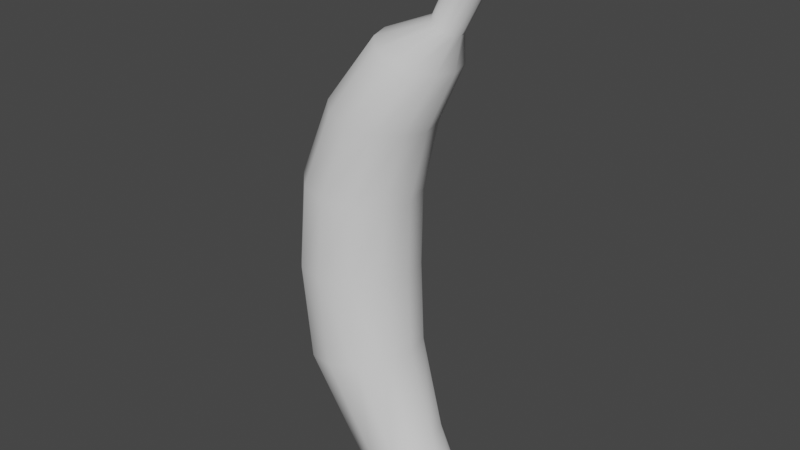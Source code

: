 # Source: BANANA.blend  (saved by Blender 2.82.7; exported with 4.5.12 LTS)
import bpy
from mathutils import Matrix  # noqa: F401  (used for matrix-valued properties, if any)

bpy.ops.wm.read_factory_settings(use_empty=True)
scene = bpy.context.scene
scene.name = 'Scene'

# ---- collections
col_collection = bpy.data.collections.new('Collection'); scene.collection.children.link(col_collection)

# ---- world
world_world = bpy.data.worlds.new('World'); scene.world = world_world
world_world.use_nodes = True; world_world.node_tree.nodes.clear()
_N = world_world.node_tree.nodes; _L = world_world.node_tree.links
n0 = _N.new('ShaderNodeOutputWorld'); n0.name = 'World Output'; n0.location = (300, 300)
n1 = _N.new('ShaderNodeBackground'); n1.name = 'Background'; n1.location = (10, 300)
n1.inputs[0].default_value = (0.05088, 0.05088, 0.05088, 1.0)
_L.new(n1.outputs[0], n0.inputs[0])
n0.is_active_output = True
world_world.color = (0.05088, 0.05088, 0.05088)
world_world.use_sun_shadow = False
world_world.sun_shadow_jitter_overblur = 0.0

# ---- meshes
me_cylinder = bpy.data.meshes.new('Cylinder')
me_cylinder.from_pydata([(0.08165, 0.961, -0.8095), (-0.04083, 1.0, 0.7414), (0.5557, 0.8323, -0.731), (0.4592, 0.866, 0.7414), (0.9028, 0.4805, -0.6736), (0.8252, 0.5, 0.7414), (1.03, -9.311e-08, -0.6525), (0.9592, -8.97e-09, 0.7414), (0.9028, -0.4805, -0.6736), (0.8252, -0.5, 0.7414), (0.5557, -0.8323, -0.731), (0.4592, -0.866, 0.7414), (0.08165, -0.961, -0.8095), (-0.04083, -1.0, 0.7414), (-0.3924, -0.8323, -0.8879), (-0.5408, -0.866, 0.7414), (-0.7395, -0.4805, -0.9454), (-0.9069, -0.5, 0.7414), (-0.8665, -4.557e-07, -0.9664), (-1.041, -4.302e-07, 0.7414), (-0.7395, 0.4805, -0.9454), (-0.9069, 0.5, 0.7414), (-0.3924, 0.8323, -0.8879), (-0.5408, 0.866, 0.7414), (0.5187, 0.8314, 2.097), (0.04083, 0.9601, 2.143), (0.8685, 0.48, 2.064), (0.9965, 6.815e-09, 2.052), (0.8685, -0.48, 2.064), (0.5187, -0.8314, 2.097), (0.04083, -0.9601, 2.143), (-0.437, -0.8314, 2.189), (-0.7868, -0.48, 2.222), (-0.9149, -4.221e-07, 2.235), (-0.7868, 0.48, 2.222), (-0.437, 0.8314, 2.189), (0.8846, 0.7368, 3.359), (0.4654, 0.8508, 3.431), (1.191, 0.4254, 3.306), (1.304, 1.885e-08, 3.287), (1.191, -0.4254, 3.306), (0.8846, -0.7368, 3.359), (0.4654, -0.8508, 3.431), (0.0462, -0.7368, 3.504), (-0.2607, -0.4254, 3.556), (-0.373, -3.783e-07, 3.576), (-0.2607, 0.4254, 3.556), (0.0462, 0.7368, 3.504), (1.476, 0.5882, 4.418), (1.152, 0.6792, 4.518), (1.714, 0.3396, 4.345), (1.801, -1.51e-08, 4.318), (1.714, -0.3396, 4.345), (1.476, -0.5882, 4.418), (1.152, -0.6792, 4.518), (0.827, -0.5882, 4.618), (0.5894, -0.3396, 4.691), (0.5025, -3.55e-07, 4.718), (0.5894, 0.3396, 4.691), (0.827, 0.5882, 4.618), (1.768, 0.2225, 4.925), (1.654, 0.2569, 4.984), (1.851, 0.1285, 4.881), (1.882, 2.268e-09, 4.866), (1.851, -0.1285, 4.881), (1.768, -0.2225, 4.925), (1.654, -0.2569, 4.984), (1.54, -0.2225, 5.043), (1.456, -0.1285, 5.086), (1.426, -1.378e-07, 5.102), (1.456, 0.1285, 5.086), (1.54, 0.2225, 5.043), (2.406, 0.2479, 6.123), (2.279, 0.2863, 6.189), (2.499, 0.1431, 6.074), (2.533, 7.549e-08, 6.057), (2.499, -0.1431, 6.074), (2.406, -0.2479, 6.123), (2.279, -0.2863, 6.189), (2.152, -0.2479, 6.254), (2.059, -0.1431, 6.303), (2.025, -8.053e-08, 6.32), (2.059, 0.1431, 6.303), (2.152, 0.2479, 6.254), (2.457, 0.3259, 6.238), (2.29, 0.3763, 6.325), (2.58, 0.1882, 6.174), (2.624, 1.15e-07, 6.151), (2.58, -0.1882, 6.174), (2.457, -0.3259, 6.238), (2.29, -0.3763, 6.325), (2.123, -0.3259, 6.411), (2.001, -0.1882, 6.475), (1.956, -9.01e-08, 6.498), (2.001, 0.1882, 6.475), (2.123, 0.3259, 6.411), (0.7938, 0.7482, -2.428), (1.145, 0.6479, -2.298), (1.401, 0.3741, -2.203), (1.495, -1.765e-07, -2.168), (1.401, -0.3741, -2.203), (1.145, -0.6479, -2.298), (0.7938, -0.7482, -2.428), (0.4431, -0.6479, -2.558), (0.1863, -0.3741, -2.653), (0.09233, -4.218e-07, -2.688), (0.1863, 0.3741, -2.653), (0.4431, 0.6479, -2.558), (1.648, 0.4178, -3.132), (1.844, 0.3618, -3.059), (1.988, 0.2089, -3.006), (2.04, -3.027e-07, -2.987), (1.988, -0.2089, -3.006), (1.844, -0.3618, -3.059), (1.648, -0.4178, -3.132), (1.453, -0.3618, -3.205), (1.309, -0.2089, -3.258), (1.257, -4.397e-07, -3.277), (1.309, 0.2089, -3.258), (1.453, 0.3618, -3.205), (1.971, -3.533e-07, -3.295)], [], [(0, 1, 3, 2), (2, 3, 5, 4), (4, 5, 7, 6), (6, 7, 9, 8), (8, 9, 11, 10), (10, 11, 13, 12), (12, 13, 15, 14), (14, 15, 17, 16), (16, 17, 19, 18), (18, 19, 21, 20), (11, 9, 28, 29), (20, 21, 23, 22), (22, 23, 1, 0), (4, 6, 99, 98), (30, 29, 41, 42), (9, 7, 27, 28), (1, 23, 35, 25), (3, 1, 25, 24), (7, 5, 26, 27), (23, 21, 34, 35), (5, 3, 24, 26), (21, 19, 33, 34), (19, 17, 32, 33), (17, 15, 31, 32), (15, 13, 30, 31), (13, 11, 29, 30), (42, 41, 53, 54), (27, 26, 38, 39), (34, 33, 45, 46), (31, 30, 42, 43), (28, 27, 39, 40), (35, 34, 46, 47), (24, 25, 37, 36), (32, 31, 43, 44), (29, 28, 40, 41), (25, 35, 47, 37), (26, 24, 36, 38), (33, 32, 44, 45), (57, 56, 68, 69), (39, 38, 50, 51), (46, 45, 57, 58), (43, 42, 54, 55), (40, 39, 51, 52), (47, 46, 58, 59), (36, 37, 49, 48), (44, 43, 55, 56), (41, 40, 52, 53), (37, 47, 59, 49), (38, 36, 48, 50), (45, 44, 56, 57), (62, 60, 72, 74), (54, 53, 65, 66), (51, 50, 62, 63), (58, 57, 69, 70), (55, 54, 66, 67), (52, 51, 63, 64), (59, 58, 70, 71), (48, 49, 61, 60), (56, 55, 67, 68), (53, 52, 64, 65), (49, 59, 71, 61), (50, 48, 60, 62), (73, 83, 95, 85), (69, 68, 80, 81), (66, 65, 77, 78), (63, 62, 74, 75), (70, 69, 81, 82), (67, 66, 78, 79), (64, 63, 75, 76), (71, 70, 82, 83), (60, 61, 73, 72), (68, 67, 79, 80), (65, 64, 76, 77), (61, 71, 83, 73), (84, 85, 95, 94, 93, 92, 91, 90, 89, 88, 87, 86), (74, 72, 84, 86), (81, 80, 92, 93), (78, 77, 89, 90), (75, 74, 86, 87), (82, 81, 93, 94), (79, 78, 90, 91), (76, 75, 87, 88), (83, 82, 94, 95), (72, 73, 85, 84), (80, 79, 91, 92), (77, 76, 88, 89), (100, 101, 113, 112), (20, 22, 107, 106), (2, 4, 98, 97), (18, 20, 106, 105), (16, 18, 105, 104), (14, 16, 104, 103), (12, 14, 103, 102), (10, 12, 102, 101), (8, 10, 101, 100), (6, 8, 100, 99), (22, 0, 96, 107), (0, 2, 97, 96), (115, 116, 120), (107, 96, 108, 119), (97, 98, 110, 109), (104, 105, 117, 116), (101, 102, 114, 113), (98, 99, 111, 110), (105, 106, 118, 117), (102, 103, 115, 114), (99, 100, 112, 111), (106, 107, 119, 118), (96, 97, 109, 108), (103, 104, 116, 115), (112, 113, 120), (119, 108, 120), (109, 110, 120), (116, 117, 120), (113, 114, 120), (110, 111, 120), (117, 118, 120), (114, 115, 120), (111, 112, 120), (118, 119, 120), (108, 109, 120)])
me_cylinder.polygons.foreach_set('use_smooth', [True] * 121)
_uv = me_cylinder.uv_layers.new(name='UVMap')
_uv.uv.foreach_set('vector', [0.1819, 0.6753, 0.1731, 0.5178, 0.2269, 0.5176, 0.2329, 0.6717, 0.2329, 0.6717, 0.2269, 0.5176, 0.2815, 0.5174, 0.2856, 0.6697, 0.2856, 0.6697, 0.2815, 0.5174, 0.3371, 0.517, 0.3388, 0.6681, 0.6971, 0.3315, 0.6954, 0.483, 0.6397, 0.4826, 0.6437, 0.3299, 0.6437, 0.3299, 0.6397, 0.4826, 0.5849, 0.4824, 0.591, 0.3278, 0.591, 0.3278, 0.5849, 0.4824, 0.531, 0.4821, 0.5398, 0.3243, 0.5398, 0.3243, 0.531, 0.4821, 0.4777, 0.4816, 0.49, 0.3183, 0.49, 0.3183, 0.4777, 0.4816, 0.4238, 0.4807, 0.4404, 0.309, 0.4404, 0.309, 0.4238, 0.4807, 0.3684, 0.4794, 0.3909, 0.2962, 0.0333, 0.7033, 0.01092, 0.5205, 0.06615, 0.5192, 0.08272, 0.6905, 0.5849, 0.4824, 0.6397, 0.4826, 0.6398, 0.6261, 0.5865, 0.6261, 0.08272, 0.6905, 0.06615, 0.5192, 0.1199, 0.5183, 0.1322, 0.6813, 0.1322, 0.6813, 0.1199, 0.5183, 0.1731, 0.5178, 0.1819, 0.6753, 0.2856, 0.6697, 0.3388, 0.6681, 0.347, 0.8392, 0.3055, 0.8389, 0.5346, 0.6266, 0.5865, 0.6261, 0.607, 0.7631, 0.562, 0.7622, 0.6397, 0.4826, 0.6954, 0.483, 0.6939, 0.6254, 0.6398, 0.6261, 0.1731, 0.5178, 0.1199, 0.5183, 0.126, 0.3716, 0.1767, 0.3737, 0.2269, 0.5176, 0.1731, 0.5178, 0.1767, 0.3737, 0.2285, 0.3742, 0.3371, 0.517, 0.2815, 0.5174, 0.2817, 0.3743, 0.3356, 0.3749, 0.1199, 0.5183, 0.06615, 0.5192, 0.07519, 0.367, 0.126, 0.3716, 0.2815, 0.5174, 0.2269, 0.5176, 0.2285, 0.3742, 0.2817, 0.3743, 0.06615, 0.5192, 0.01092, 0.5205, 0.02308, 0.3588, 0.07519, 0.367, 0.3684, 0.4794, 0.4238, 0.4807, 0.4329, 0.6333, 0.3806, 0.6416, 0.4238, 0.4807, 0.4777, 0.4816, 0.4838, 0.6287, 0.4329, 0.6333, 0.4777, 0.4816, 0.531, 0.4821, 0.5346, 0.6266, 0.4838, 0.6287, 0.531, 0.4821, 0.5849, 0.4824, 0.5865, 0.6261, 0.5346, 0.6266, 0.562, 0.7622, 0.607, 0.7631, 0.636, 0.8771, 0.6045, 0.8762, 0.3356, 0.3749, 0.2817, 0.3743, 0.295, 0.2358, 0.3427, 0.2362, 0.07519, 0.367, 0.02308, 0.3588, 0.07232, 0.2107, 0.1158, 0.2269, 0.4838, 0.6287, 0.5346, 0.6266, 0.562, 0.7622, 0.5178, 0.7649, 0.6398, 0.6261, 0.6939, 0.6254, 0.701, 0.7645, 0.6532, 0.7648, 0.126, 0.3716, 0.07519, 0.367, 0.1158, 0.2269, 0.1599, 0.2357, 0.2285, 0.3742, 0.1767, 0.3737, 0.204, 0.2385, 0.2489, 0.2375, 0.4329, 0.6333, 0.4838, 0.6287, 0.5178, 0.7649, 0.4736, 0.7738, 0.5865, 0.6261, 0.6398, 0.6261, 0.6532, 0.7648, 0.607, 0.7631, 0.1767, 0.3737, 0.126, 0.3716, 0.1599, 0.2357, 0.204, 0.2385, 0.2817, 0.3743, 0.2285, 0.3742, 0.2489, 0.2375, 0.295, 0.2358, 0.3806, 0.6416, 0.4329, 0.6333, 0.4736, 0.7738, 0.43, 0.79, 0.5143, 0.9179, 0.543, 0.8946, 0.6179, 0.9596, 0.6091, 0.9709, 0.3427, 0.2362, 0.295, 0.2358, 0.3107, 0.1194, 0.347, 0.1137, 0.1158, 0.2269, 0.07232, 0.2107, 0.1565, 0.08315, 0.1851, 0.1064, 0.5178, 0.7649, 0.562, 0.7622, 0.6045, 0.8762, 0.5734, 0.8814, 0.6532, 0.7648, 0.701, 0.7645, 0.7053, 0.8872, 0.6689, 0.8816, 0.1599, 0.2357, 0.1158, 0.2269, 0.1851, 0.1064, 0.2154, 0.1195, 0.2489, 0.2375, 0.204, 0.2385, 0.2464, 0.1247, 0.2779, 0.1239, 0.4736, 0.7738, 0.5178, 0.7649, 0.5734, 0.8814, 0.543, 0.8946, 0.607, 0.7631, 0.6532, 0.7648, 0.6689, 0.8816, 0.636, 0.8771, 0.204, 0.2385, 0.1599, 0.2357, 0.2154, 0.1195, 0.2464, 0.1247, 0.295, 0.2358, 0.2489, 0.2375, 0.2779, 0.1239, 0.3107, 0.1194, 0.43, 0.79, 0.4736, 0.7738, 0.543, 0.8946, 0.5143, 0.9179, 0.9363, 0.5806, 0.936, 0.5947, 0.7863, 0.5913, 0.7879, 0.575, 0.6045, 0.8762, 0.636, 0.8771, 0.6574, 0.9445, 0.6429, 0.9465, 0.347, 0.1137, 0.3107, 0.1194, 0.3143, 0.05585, 0.3292, 0.05282, 0.1851, 0.1064, 0.1565, 0.08315, 0.251, 0.03025, 0.2598, 0.04149, 0.5734, 0.8814, 0.6045, 0.8762, 0.6429, 0.9465, 0.6295, 0.9514, 0.6689, 0.8816, 0.7053, 0.8872, 0.6875, 0.9483, 0.6725, 0.9452, 0.2154, 0.1195, 0.1851, 0.1064, 0.2598, 0.04149, 0.2713, 0.04965, 0.2779, 0.1239, 0.2464, 0.1247, 0.2847, 0.05462, 0.2992, 0.05656, 0.543, 0.8946, 0.5734, 0.8814, 0.6295, 0.9514, 0.6179, 0.9596, 0.636, 0.8771, 0.6689, 0.8816, 0.6725, 0.9452, 0.6574, 0.9445, 0.2464, 0.1247, 0.2154, 0.1195, 0.2713, 0.04965, 0.2847, 0.05462, 0.3107, 0.1194, 0.2779, 0.1239, 0.2992, 0.05656, 0.3143, 0.05585, 0.7853, 0.6081, 0.7852, 0.6252, 0.7668, 0.6296, 0.7686, 0.6118, 0.941, 0.3368, 0.9404, 0.3512, 0.7904, 0.3452, 0.7938, 0.3294, 0.9399, 0.3787, 0.94, 0.3926, 0.7906, 0.3962, 0.7894, 0.3794, 0.9369, 0.5662, 0.9363, 0.5806, 0.7879, 0.575, 0.79, 0.5594, 0.9363, 0.6363, 0.9369, 0.65, 0.7903, 0.6582, 0.7867, 0.6423, 0.94, 0.3649, 0.9399, 0.3787, 0.7894, 0.3794, 0.7891, 0.3622, 0.9404, 0.4065, 0.941, 0.4206, 0.7945, 0.4282, 0.7924, 0.4126, 0.9359, 0.6225, 0.9363, 0.6363, 0.7867, 0.6423, 0.7852, 0.6252, 0.936, 0.5947, 0.9358, 0.6087, 0.7853, 0.6081, 0.7863, 0.5913, 0.9404, 0.3512, 0.94, 0.3649, 0.7891, 0.3622, 0.7904, 0.3452, 0.94, 0.3926, 0.9404, 0.4065, 0.7924, 0.4126, 0.7906, 0.3962, 0.9358, 0.6087, 0.9359, 0.6225, 0.7852, 0.6252, 0.7853, 0.6081, 0.836, 0.8571, 0.8254, 0.8388, 0.8254, 0.8176, 0.836, 0.7993, 0.8543, 0.7887, 0.8755, 0.7887, 0.8938, 0.7993, 0.9044, 0.8176, 0.9044, 0.8388, 0.8938, 0.8571, 0.8755, 0.8677, 0.8543, 0.8677, 0.7879, 0.575, 0.7863, 0.5913, 0.7713, 0.5939, 0.7741, 0.5754, 0.7938, 0.3294, 0.7904, 0.3452, 0.771, 0.3396, 0.7765, 0.3205, 0.7894, 0.3794, 0.7906, 0.3962, 0.7755, 0.3937, 0.7727, 0.3758, 0.79, 0.5594, 0.7879, 0.575, 0.7741, 0.5754, 0.7774, 0.5565, 0.7867, 0.6423, 0.7903, 0.6582, 0.773, 0.6673, 0.7673, 0.6481, 0.7891, 0.3622, 0.7894, 0.3794, 0.7727, 0.3758, 0.7707, 0.3581, 0.7924, 0.4126, 0.7945, 0.4282, 0.782, 0.4312, 0.7785, 0.4122, 0.7852, 0.6252, 0.7867, 0.6423, 0.7673, 0.6481, 0.7668, 0.6296, 0.7863, 0.5913, 0.7853, 0.6081, 0.7686, 0.6118, 0.7713, 0.5939, 0.7904, 0.3452, 0.7891, 0.3622, 0.7707, 0.3581, 0.771, 0.3396, 0.7906, 0.3962, 0.7924, 0.4126, 0.7785, 0.4122, 0.7755, 0.3937, 0.6638, 0.1603, 0.6244, 0.1603, 0.6619, 0.0721, 0.6801, 0.06713, 0.08272, 0.6905, 0.1322, 0.6813, 0.1932, 0.8497, 0.1588, 0.8647, 0.2329, 0.6717, 0.2856, 0.6697, 0.3055, 0.8389, 0.2663, 0.8389, 0.0333, 0.7033, 0.08272, 0.6905, 0.1588, 0.8647, 0.1258, 0.888, 0.4404, 0.309, 0.3909, 0.2962, 0.4836, 0.1111, 0.5167, 0.1344, 0.49, 0.3183, 0.4404, 0.309, 0.5167, 0.1344, 0.5512, 0.1495, 0.5398, 0.3243, 0.49, 0.3183, 0.5512, 0.1495, 0.587, 0.1576, 0.591, 0.3278, 0.5398, 0.3243, 0.587, 0.1576, 0.6244, 0.1603, 0.6437, 0.3299, 0.591, 0.3278, 0.6244, 0.1603, 0.6638, 0.1603, 0.6971, 0.3315, 0.6437, 0.3299, 0.6638, 0.1603, 0.7053, 0.16, 0.1322, 0.6813, 0.1819, 0.6753, 0.2289, 0.8416, 0.1932, 0.8497, 0.1819, 0.6753, 0.2329, 0.6717, 0.2663, 0.8389, 0.2289, 0.8416, 0.626, 0.0672, 0.61, 0.05494, 0.6748, 0.02911, 0.1932, 0.8497, 0.2289, 0.8416, 0.2857, 0.9265, 0.2679, 0.9318, 0.2663, 0.8389, 0.3055, 0.8389, 0.3218, 0.9318, 0.3037, 0.9269, 0.5167, 0.1344, 0.4836, 0.1111, 0.5986, 0.03528, 0.61, 0.05494, 0.6244, 0.1603, 0.587, 0.1576, 0.6439, 0.07251, 0.6619, 0.0721, 0.3055, 0.8389, 0.347, 0.8392, 0.3423, 0.9408, 0.3218, 0.9318, 0.1258, 0.888, 0.1588, 0.8647, 0.2519, 0.944, 0.2405, 0.9636, 0.587, 0.1576, 0.5512, 0.1495, 0.626, 0.0672, 0.6439, 0.07251, 0.7053, 0.16, 0.6638, 0.1603, 0.6801, 0.06713, 0.7006, 0.05813, 0.1588, 0.8647, 0.1932, 0.8497, 0.2679, 0.9318, 0.2519, 0.944, 0.2289, 0.8416, 0.2663, 0.8389, 0.3037, 0.9269, 0.2857, 0.9265, 0.5512, 0.1495, 0.5167, 0.1344, 0.61, 0.05494, 0.626, 0.0672, 0.6801, 0.06713, 0.6619, 0.0721, 0.6748, 0.02911, 0.2679, 0.9318, 0.2857, 0.9265, 0.3165, 0.9697, 0.3037, 0.9269, 0.3218, 0.9318, 0.3165, 0.9697, 0.61, 0.05494, 0.5986, 0.03528, 0.6748, 0.02911, 0.6619, 0.0721, 0.6439, 0.07251, 0.6748, 0.02911, 0.3218, 0.9318, 0.3423, 0.9408, 0.3165, 0.9697, 0.2405, 0.9636, 0.2519, 0.944, 0.3165, 0.9697, 0.6439, 0.07251, 0.626, 0.0672, 0.6748, 0.02911, 0.7006, 0.05813, 0.6801, 0.06713, 0.6748, 0.02911, 0.2519, 0.944, 0.2679, 0.9318, 0.3165, 0.9697, 0.2857, 0.9265, 0.3037, 0.9269, 0.3165, 0.9697])
me_cylinder.use_remesh_fix_poles = True
me_cylinder.use_remesh_preserve_attributes = False
me_cylinder.use_mirror_vertex_groups = False
me_cylinder.update()

# ---- objects
ob_cylinder = bpy.data.objects.new('Cylinder', me_cylinder)

# ---- transforms, parenting, visibility, modifiers, constraints
ob_cylinder.location = (0.0, 0.0, 0.0)
ob_cylinder.lineart.crease_threshold = 0.0

# ---- collection membership
col_collection.objects.link(ob_cylinder)

# ---- scene / render settings (as saved in the file)
scene.frame_start = 1; scene.frame_end = 250; scene.frame_set(1)
scene.render.engine = 'BLENDER_EEVEE_NEXT'
scene.cycles.use_denoising = False
scene.cycles.samples = 128
scene.cycles.sampling_pattern = 'TABULATED_SOBOL'
scene.cycles.use_adaptive_sampling = False
scene.cycles.use_light_tree = False
scene.view_settings.view_transform = 'Filmic'
bpy.context.view_layer.update()

# ---- added for rendering (the .blend has no active camera and no usable light): camera, sun
cam_auto = bpy.data.cameras.new('AutoCamera')
cam_auto.lens = 50.0
cam_auto.sensor_width = 36.0
cam_auto.clip_end = 1000.0
ob_auto_camera = bpy.data.objects.new('AutoCamera', cam_auto)
scene.collection.objects.link(ob_auto_camera)
ob_auto_camera.location = (10.6416, -11.8198, 9.48143)
ob_auto_camera.rotation_euler = (1.09748, -7.21219e-08, 0.694738)
scene.camera = ob_auto_camera
light_auto_sun = bpy.data.lights.new('AutoSun', 'SUN')
light_auto_sun.energy = 3.0
light_auto_sun.angle = 0.0523599
ob_auto_sun = bpy.data.objects.new('AutoSun', light_auto_sun)
scene.collection.objects.link(ob_auto_sun)
ob_auto_sun.rotation_euler = (0.872665, 0.174533, 0.523599)
bpy.context.view_layer.update()
